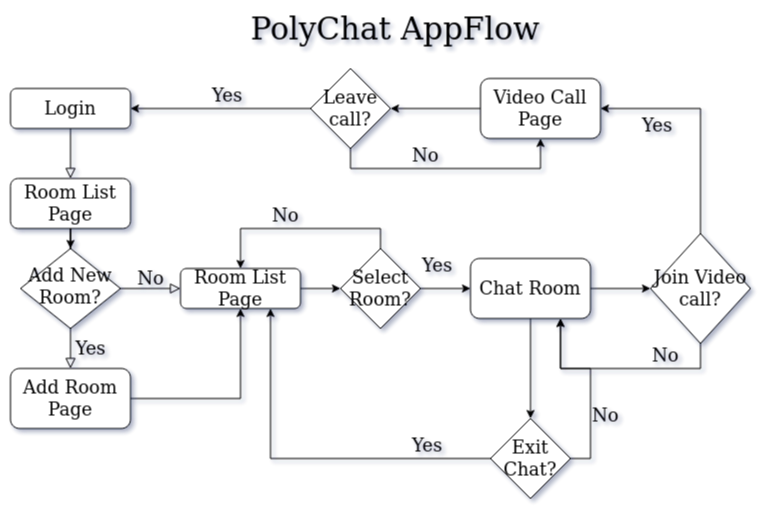

The diagram above was exported from draw.io. Its source (the exported page's mxGraphModel, read from the mxfile embedded in the PNG):
<mxGraphModel dx="1262" dy="623" grid="1" gridSize="10" guides="1" tooltips="1" connect="1" arrows="1" fold="1" page="1" pageScale="1" pageWidth="827" pageHeight="1169" math="0" shadow="0">
  <root>
    <mxCell id="WIyWlLk6GJQsqaUBKTNV-0" />
    <mxCell id="WIyWlLk6GJQsqaUBKTNV-1" parent="WIyWlLk6GJQsqaUBKTNV-0" />
    <mxCell id="WIyWlLk6GJQsqaUBKTNV-2" value="" style="rounded=0;html=1;jettySize=auto;orthogonalLoop=1;fontSize=11;endArrow=block;endFill=0;endSize=8;strokeWidth=1;shadow=0;labelBackgroundColor=none;edgeStyle=orthogonalEdgeStyle;entryX=0.5;entryY=0;entryDx=0;entryDy=0;" parent="WIyWlLk6GJQsqaUBKTNV-1" source="WIyWlLk6GJQsqaUBKTNV-3" target="L0QlGld68tBUmEyxvDxm-0" edge="1">
      <mxGeometry relative="1" as="geometry" />
    </mxCell>
    <mxCell id="WIyWlLk6GJQsqaUBKTNV-3" value="Login" style="rounded=1;whiteSpace=wrap;html=1;fontSize=12;glass=0;strokeWidth=1;shadow=0;" parent="WIyWlLk6GJQsqaUBKTNV-1" vertex="1">
      <mxGeometry x="50" y="200" width="120" height="40" as="geometry" />
    </mxCell>
    <mxCell id="WIyWlLk6GJQsqaUBKTNV-4" value="Yes" style="rounded=0;html=1;jettySize=auto;orthogonalLoop=1;fontSize=11;endArrow=block;endFill=0;endSize=8;strokeWidth=1;shadow=0;labelBackgroundColor=none;edgeStyle=orthogonalEdgeStyle;entryX=0.5;entryY=0;entryDx=0;entryDy=0;" parent="WIyWlLk6GJQsqaUBKTNV-1" source="WIyWlLk6GJQsqaUBKTNV-6" target="L0QlGld68tBUmEyxvDxm-3" edge="1">
      <mxGeometry y="20" relative="1" as="geometry">
        <mxPoint as="offset" />
      </mxGeometry>
    </mxCell>
    <mxCell id="WIyWlLk6GJQsqaUBKTNV-5" value="No" style="edgeStyle=orthogonalEdgeStyle;rounded=0;html=1;jettySize=auto;orthogonalLoop=1;fontSize=11;endArrow=block;endFill=0;endSize=8;strokeWidth=1;shadow=0;labelBackgroundColor=none;" parent="WIyWlLk6GJQsqaUBKTNV-1" source="WIyWlLk6GJQsqaUBKTNV-6" target="WIyWlLk6GJQsqaUBKTNV-7" edge="1">
      <mxGeometry y="10" relative="1" as="geometry">
        <mxPoint as="offset" />
      </mxGeometry>
    </mxCell>
    <mxCell id="WIyWlLk6GJQsqaUBKTNV-6" value="Add New Room?" style="rhombus;whiteSpace=wrap;html=1;shadow=0;fontFamily=Helvetica;fontSize=12;align=center;strokeWidth=1;spacing=6;spacingTop=-4;" parent="WIyWlLk6GJQsqaUBKTNV-1" vertex="1">
      <mxGeometry x="60" y="360" width="100" height="80" as="geometry" />
    </mxCell>
    <mxCell id="L0QlGld68tBUmEyxvDxm-6" style="edgeStyle=orthogonalEdgeStyle;rounded=0;orthogonalLoop=1;jettySize=auto;html=1;exitX=1;exitY=0.5;exitDx=0;exitDy=0;entryX=0;entryY=0.5;entryDx=0;entryDy=0;" edge="1" parent="WIyWlLk6GJQsqaUBKTNV-1" source="WIyWlLk6GJQsqaUBKTNV-7" target="L0QlGld68tBUmEyxvDxm-5">
      <mxGeometry relative="1" as="geometry" />
    </mxCell>
    <mxCell id="WIyWlLk6GJQsqaUBKTNV-7" value="Room List Page" style="rounded=1;whiteSpace=wrap;html=1;fontSize=12;glass=0;strokeWidth=1;shadow=0;" parent="WIyWlLk6GJQsqaUBKTNV-1" vertex="1">
      <mxGeometry x="220" y="380" width="120" height="40" as="geometry" />
    </mxCell>
    <mxCell id="L0QlGld68tBUmEyxvDxm-2" style="edgeStyle=orthogonalEdgeStyle;rounded=0;orthogonalLoop=1;jettySize=auto;html=1;" edge="1" parent="WIyWlLk6GJQsqaUBKTNV-1" source="L0QlGld68tBUmEyxvDxm-0" target="WIyWlLk6GJQsqaUBKTNV-6">
      <mxGeometry relative="1" as="geometry" />
    </mxCell>
    <mxCell id="L0QlGld68tBUmEyxvDxm-0" value="Room List Page" style="rounded=1;whiteSpace=wrap;html=1;" vertex="1" parent="WIyWlLk6GJQsqaUBKTNV-1">
      <mxGeometry x="50" y="290" width="120" height="50" as="geometry" />
    </mxCell>
    <mxCell id="L0QlGld68tBUmEyxvDxm-4" style="edgeStyle=orthogonalEdgeStyle;rounded=0;orthogonalLoop=1;jettySize=auto;html=1;exitX=1;exitY=0.5;exitDx=0;exitDy=0;entryX=0.5;entryY=1;entryDx=0;entryDy=0;" edge="1" parent="WIyWlLk6GJQsqaUBKTNV-1" source="L0QlGld68tBUmEyxvDxm-3" target="WIyWlLk6GJQsqaUBKTNV-7">
      <mxGeometry relative="1" as="geometry" />
    </mxCell>
    <mxCell id="L0QlGld68tBUmEyxvDxm-3" value="Add Room Page" style="rounded=1;whiteSpace=wrap;html=1;" vertex="1" parent="WIyWlLk6GJQsqaUBKTNV-1">
      <mxGeometry x="50" y="480" width="120" height="60" as="geometry" />
    </mxCell>
    <mxCell id="L0QlGld68tBUmEyxvDxm-9" style="edgeStyle=orthogonalEdgeStyle;rounded=0;orthogonalLoop=1;jettySize=auto;html=1;exitX=1;exitY=0.5;exitDx=0;exitDy=0;entryX=0;entryY=0.5;entryDx=0;entryDy=0;" edge="1" parent="WIyWlLk6GJQsqaUBKTNV-1" source="L0QlGld68tBUmEyxvDxm-5" target="L0QlGld68tBUmEyxvDxm-8">
      <mxGeometry relative="1" as="geometry" />
    </mxCell>
    <mxCell id="L0QlGld68tBUmEyxvDxm-10" style="edgeStyle=orthogonalEdgeStyle;rounded=0;orthogonalLoop=1;jettySize=auto;html=1;exitX=0.5;exitY=0;exitDx=0;exitDy=0;entryX=0.5;entryY=0;entryDx=0;entryDy=0;" edge="1" parent="WIyWlLk6GJQsqaUBKTNV-1" source="L0QlGld68tBUmEyxvDxm-5" target="WIyWlLk6GJQsqaUBKTNV-7">
      <mxGeometry relative="1" as="geometry" />
    </mxCell>
    <mxCell id="L0QlGld68tBUmEyxvDxm-5" value="Select Room?" style="rhombus;whiteSpace=wrap;html=1;" vertex="1" parent="WIyWlLk6GJQsqaUBKTNV-1">
      <mxGeometry x="380" y="360" width="80" height="80" as="geometry" />
    </mxCell>
    <mxCell id="L0QlGld68tBUmEyxvDxm-7" value="Yes" style="text;whiteSpace=wrap;html=1;" vertex="1" parent="WIyWlLk6GJQsqaUBKTNV-1">
      <mxGeometry x="460" y="360" width="60" height="30" as="geometry" />
    </mxCell>
    <mxCell id="L0QlGld68tBUmEyxvDxm-13" value="" style="edgeStyle=orthogonalEdgeStyle;rounded=0;orthogonalLoop=1;jettySize=auto;html=1;" edge="1" parent="WIyWlLk6GJQsqaUBKTNV-1" source="L0QlGld68tBUmEyxvDxm-8" target="L0QlGld68tBUmEyxvDxm-12">
      <mxGeometry relative="1" as="geometry" />
    </mxCell>
    <mxCell id="L0QlGld68tBUmEyxvDxm-24" style="edgeStyle=orthogonalEdgeStyle;rounded=0;orthogonalLoop=1;jettySize=auto;html=1;exitX=1;exitY=0.5;exitDx=0;exitDy=0;entryX=0;entryY=0.5;entryDx=0;entryDy=0;" edge="1" parent="WIyWlLk6GJQsqaUBKTNV-1" source="L0QlGld68tBUmEyxvDxm-8" target="L0QlGld68tBUmEyxvDxm-16">
      <mxGeometry relative="1" as="geometry" />
    </mxCell>
    <mxCell id="L0QlGld68tBUmEyxvDxm-8" value="Chat Room" style="rounded=1;whiteSpace=wrap;html=1;" vertex="1" parent="WIyWlLk6GJQsqaUBKTNV-1">
      <mxGeometry x="510" y="370" width="120" height="60" as="geometry" />
    </mxCell>
    <mxCell id="L0QlGld68tBUmEyxvDxm-11" value="No" style="text;whiteSpace=wrap;html=1;" vertex="1" parent="WIyWlLk6GJQsqaUBKTNV-1">
      <mxGeometry x="310" y="310" width="60" height="30" as="geometry" />
    </mxCell>
    <mxCell id="L0QlGld68tBUmEyxvDxm-14" style="edgeStyle=orthogonalEdgeStyle;rounded=0;orthogonalLoop=1;jettySize=auto;html=1;entryX=0.75;entryY=1;entryDx=0;entryDy=0;" edge="1" parent="WIyWlLk6GJQsqaUBKTNV-1" source="L0QlGld68tBUmEyxvDxm-12" target="WIyWlLk6GJQsqaUBKTNV-7">
      <mxGeometry relative="1" as="geometry" />
    </mxCell>
    <mxCell id="L0QlGld68tBUmEyxvDxm-34" style="edgeStyle=orthogonalEdgeStyle;rounded=0;orthogonalLoop=1;jettySize=auto;html=1;exitX=1;exitY=0.5;exitDx=0;exitDy=0;entryX=0.75;entryY=1;entryDx=0;entryDy=0;" edge="1" parent="WIyWlLk6GJQsqaUBKTNV-1" source="L0QlGld68tBUmEyxvDxm-12" target="L0QlGld68tBUmEyxvDxm-8">
      <mxGeometry relative="1" as="geometry" />
    </mxCell>
    <mxCell id="L0QlGld68tBUmEyxvDxm-12" value="Exit Chat?" style="rhombus;whiteSpace=wrap;html=1;rounded=1;arcSize=0;" vertex="1" parent="WIyWlLk6GJQsqaUBKTNV-1">
      <mxGeometry x="530" y="530" width="80" height="80" as="geometry" />
    </mxCell>
    <mxCell id="L0QlGld68tBUmEyxvDxm-15" value="Yes" style="text;whiteSpace=wrap;html=1;" vertex="1" parent="WIyWlLk6GJQsqaUBKTNV-1">
      <mxGeometry x="450" y="540" width="60" height="30" as="geometry" />
    </mxCell>
    <mxCell id="L0QlGld68tBUmEyxvDxm-27" style="edgeStyle=orthogonalEdgeStyle;rounded=0;orthogonalLoop=1;jettySize=auto;html=1;exitX=0.5;exitY=0;exitDx=0;exitDy=0;entryX=1;entryY=0.5;entryDx=0;entryDy=0;" edge="1" parent="WIyWlLk6GJQsqaUBKTNV-1" source="L0QlGld68tBUmEyxvDxm-16" target="L0QlGld68tBUmEyxvDxm-19">
      <mxGeometry relative="1" as="geometry" />
    </mxCell>
    <mxCell id="L0QlGld68tBUmEyxvDxm-39" style="edgeStyle=orthogonalEdgeStyle;rounded=0;orthogonalLoop=1;jettySize=auto;html=1;exitX=0.5;exitY=1;exitDx=0;exitDy=0;entryX=0.75;entryY=1;entryDx=0;entryDy=0;" edge="1" parent="WIyWlLk6GJQsqaUBKTNV-1" source="L0QlGld68tBUmEyxvDxm-16" target="L0QlGld68tBUmEyxvDxm-8">
      <mxGeometry relative="1" as="geometry">
        <Array as="points">
          <mxPoint x="740" y="480" />
          <mxPoint x="600" y="480" />
        </Array>
      </mxGeometry>
    </mxCell>
    <mxCell id="L0QlGld68tBUmEyxvDxm-16" value="Join Video call?" style="rhombus;whiteSpace=wrap;html=1;rounded=1;arcSize=0;" vertex="1" parent="WIyWlLk6GJQsqaUBKTNV-1">
      <mxGeometry x="690" y="345" width="100" height="110" as="geometry" />
    </mxCell>
    <mxCell id="L0QlGld68tBUmEyxvDxm-18" value="Yes" style="text;whiteSpace=wrap;html=1;" vertex="1" parent="WIyWlLk6GJQsqaUBKTNV-1">
      <mxGeometry x="680" y="220" width="60" height="30" as="geometry" />
    </mxCell>
    <mxCell id="L0QlGld68tBUmEyxvDxm-29" style="edgeStyle=orthogonalEdgeStyle;rounded=0;orthogonalLoop=1;jettySize=auto;html=1;exitX=0;exitY=0.5;exitDx=0;exitDy=0;entryX=1;entryY=0.5;entryDx=0;entryDy=0;" edge="1" parent="WIyWlLk6GJQsqaUBKTNV-1" source="L0QlGld68tBUmEyxvDxm-19" target="L0QlGld68tBUmEyxvDxm-28">
      <mxGeometry relative="1" as="geometry" />
    </mxCell>
    <mxCell id="L0QlGld68tBUmEyxvDxm-19" value="Video Call Page" style="rounded=1;whiteSpace=wrap;html=1;" vertex="1" parent="WIyWlLk6GJQsqaUBKTNV-1">
      <mxGeometry x="520" y="190" width="120" height="60" as="geometry" />
    </mxCell>
    <mxCell id="L0QlGld68tBUmEyxvDxm-30" style="edgeStyle=orthogonalEdgeStyle;rounded=0;orthogonalLoop=1;jettySize=auto;html=1;exitX=0;exitY=0.5;exitDx=0;exitDy=0;" edge="1" parent="WIyWlLk6GJQsqaUBKTNV-1" source="L0QlGld68tBUmEyxvDxm-28" target="WIyWlLk6GJQsqaUBKTNV-3">
      <mxGeometry relative="1" as="geometry" />
    </mxCell>
    <mxCell id="L0QlGld68tBUmEyxvDxm-32" style="edgeStyle=orthogonalEdgeStyle;rounded=0;orthogonalLoop=1;jettySize=auto;html=1;exitX=0.5;exitY=1;exitDx=0;exitDy=0;entryX=0.5;entryY=1;entryDx=0;entryDy=0;" edge="1" parent="WIyWlLk6GJQsqaUBKTNV-1" source="L0QlGld68tBUmEyxvDxm-28" target="L0QlGld68tBUmEyxvDxm-19">
      <mxGeometry relative="1" as="geometry" />
    </mxCell>
    <mxCell id="L0QlGld68tBUmEyxvDxm-28" value="Leave call?" style="rhombus;whiteSpace=wrap;html=1;" vertex="1" parent="WIyWlLk6GJQsqaUBKTNV-1">
      <mxGeometry x="350" y="180" width="80" height="80" as="geometry" />
    </mxCell>
    <mxCell id="L0QlGld68tBUmEyxvDxm-31" value="Yes" style="text;whiteSpace=wrap;html=1;" vertex="1" parent="WIyWlLk6GJQsqaUBKTNV-1">
      <mxGeometry x="250" y="190" width="60" height="30" as="geometry" />
    </mxCell>
    <mxCell id="L0QlGld68tBUmEyxvDxm-33" value="No" style="text;whiteSpace=wrap;html=1;" vertex="1" parent="WIyWlLk6GJQsqaUBKTNV-1">
      <mxGeometry x="450" y="250" width="60" height="30" as="geometry" />
    </mxCell>
    <mxCell id="L0QlGld68tBUmEyxvDxm-35" value="No" style="text;whiteSpace=wrap;html=1;" vertex="1" parent="WIyWlLk6GJQsqaUBKTNV-1">
      <mxGeometry x="630" y="510" width="60" height="30" as="geometry" />
    </mxCell>
    <mxCell id="L0QlGld68tBUmEyxvDxm-40" value="No" style="text;whiteSpace=wrap;html=1;" vertex="1" parent="WIyWlLk6GJQsqaUBKTNV-1">
      <mxGeometry x="690" y="450" width="60" height="30" as="geometry" />
    </mxCell>
    <mxCell id="L0QlGld68tBUmEyxvDxm-42" value="PolyChat AppFlow" style="text;html=1;strokeColor=none;fillColor=none;align=center;verticalAlign=middle;whiteSpace=wrap;rounded=0;fontSize=31;" vertex="1" parent="WIyWlLk6GJQsqaUBKTNV-1">
      <mxGeometry x="280" y="130" width="310" height="20" as="geometry" />
    </mxCell>
  </root>
</mxGraphModel>